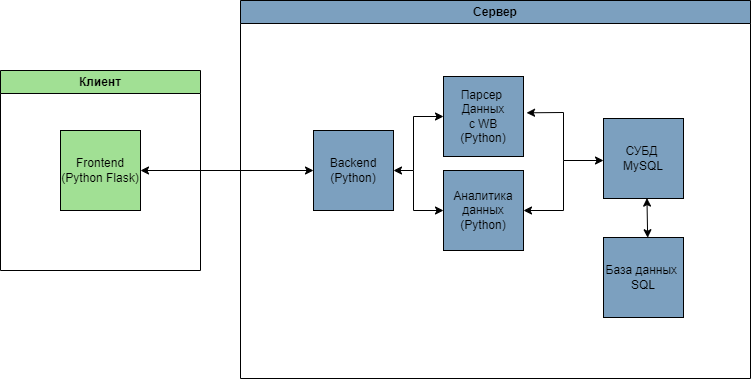

The diagram above was exported from draw.io. Its source (the exported page's mxGraphModel, read from the mxfile embedded in the PNG):
<mxGraphModel dx="1300" dy="1517" grid="1" gridSize="10" guides="1" tooltips="1" connect="1" arrows="1" fold="1" page="1" pageScale="1" pageWidth="1169" pageHeight="827" math="0" shadow="0">
  <root>
    <mxCell id="0" />
    <mxCell id="1" parent="0" />
    <mxCell id="816FujlYnqkeG5VLAG20-3" value="Парсер&amp;nbsp;&lt;br&gt;Данных&lt;br&gt;с WB&lt;br&gt;(Python)" style="whiteSpace=wrap;html=1;aspect=fixed;fillStyle=auto;fillColor=#7CA0BF;gradientColor=none;" vertex="1" parent="1">
      <mxGeometry x="683" y="-564" width="80" height="80" as="geometry" />
    </mxCell>
    <mxCell id="816FujlYnqkeG5VLAG20-4" value="Аналитика данных&lt;br&gt;(Python)" style="whiteSpace=wrap;html=1;aspect=fixed;fillStyle=auto;fillColor=#7CA0BF;gradientColor=none;" vertex="1" parent="1">
      <mxGeometry x="683" y="-470" width="80" height="80" as="geometry" />
    </mxCell>
    <mxCell id="816FujlYnqkeG5VLAG20-5" value="База данных&amp;nbsp;&lt;br&gt;SQL" style="whiteSpace=wrap;html=1;aspect=fixed;fillStyle=auto;fillColor=#7CA0BF;gradientColor=none;" vertex="1" parent="1">
      <mxGeometry x="843" y="-403" width="80" height="80" as="geometry" />
    </mxCell>
    <mxCell id="816FujlYnqkeG5VLAG20-6" value="СУБД&amp;nbsp;&lt;br&gt;MySQL" style="whiteSpace=wrap;html=1;aspect=fixed;fillStyle=auto;fillColor=#7CA0BF;gradientColor=none;" vertex="1" parent="1">
      <mxGeometry x="843" y="-522" width="80" height="80" as="geometry" />
    </mxCell>
    <mxCell id="816FujlYnqkeG5VLAG20-7" value="Backend&lt;br&gt;(Python)" style="whiteSpace=wrap;html=1;aspect=fixed;fillStyle=auto;fillColor=#7CA0BF;gradientColor=none;" vertex="1" parent="1">
      <mxGeometry x="553" y="-510" width="80" height="80" as="geometry" />
    </mxCell>
    <mxCell id="816FujlYnqkeG5VLAG20-8" value="" style="endArrow=classic;startArrow=classic;html=1;rounded=0;fontColor=default;entryX=0;entryY=0.5;entryDx=0;entryDy=0;exitX=1;exitY=0.5;exitDx=0;exitDy=0;" edge="1" parent="1" source="816FujlYnqkeG5VLAG20-7" target="816FujlYnqkeG5VLAG20-3">
      <mxGeometry width="50" height="50" relative="1" as="geometry">
        <mxPoint x="713" y="-460" as="sourcePoint" />
        <mxPoint x="763" y="-510" as="targetPoint" />
        <Array as="points">
          <mxPoint x="653" y="-470" />
          <mxPoint x="653" y="-524" />
        </Array>
      </mxGeometry>
    </mxCell>
    <mxCell id="816FujlYnqkeG5VLAG20-10" value="" style="endArrow=classic;html=1;rounded=0;fontColor=default;entryX=0;entryY=0.5;entryDx=0;entryDy=0;" edge="1" parent="1" target="816FujlYnqkeG5VLAG20-4">
      <mxGeometry width="50" height="50" relative="1" as="geometry">
        <mxPoint x="653" y="-470" as="sourcePoint" />
        <mxPoint x="703" y="-420" as="targetPoint" />
        <Array as="points">
          <mxPoint x="653" y="-430" />
        </Array>
      </mxGeometry>
    </mxCell>
    <mxCell id="816FujlYnqkeG5VLAG20-11" value="" style="endArrow=classic;startArrow=classic;html=1;rounded=0;fontColor=default;exitX=1.038;exitY=0.454;exitDx=0;exitDy=0;exitPerimeter=0;" edge="1" parent="1" source="816FujlYnqkeG5VLAG20-3">
      <mxGeometry width="50" height="50" relative="1" as="geometry">
        <mxPoint x="793" y="-430" as="sourcePoint" />
        <mxPoint x="843" y="-480" as="targetPoint" />
        <Array as="points">
          <mxPoint x="803" y="-528" />
          <mxPoint x="803" y="-480" />
        </Array>
      </mxGeometry>
    </mxCell>
    <mxCell id="816FujlYnqkeG5VLAG20-12" value="" style="endArrow=classic;html=1;rounded=0;fontColor=default;entryX=1;entryY=0.5;entryDx=0;entryDy=0;" edge="1" parent="1" target="816FujlYnqkeG5VLAG20-4">
      <mxGeometry width="50" height="50" relative="1" as="geometry">
        <mxPoint x="803" y="-480" as="sourcePoint" />
        <mxPoint x="853" y="-480" as="targetPoint" />
        <Array as="points">
          <mxPoint x="803" y="-430" />
        </Array>
      </mxGeometry>
    </mxCell>
    <mxCell id="816FujlYnqkeG5VLAG20-13" value="" style="endArrow=classic;startArrow=classic;html=1;rounded=0;fontColor=default;entryX=0.543;entryY=0.995;entryDx=0;entryDy=0;entryPerimeter=0;exitX=0.552;exitY=0.003;exitDx=0;exitDy=0;exitPerimeter=0;" edge="1" parent="1" source="816FujlYnqkeG5VLAG20-5" target="816FujlYnqkeG5VLAG20-6">
      <mxGeometry width="50" height="50" relative="1" as="geometry">
        <mxPoint x="863" y="-380" as="sourcePoint" />
        <mxPoint x="913" y="-430" as="targetPoint" />
      </mxGeometry>
    </mxCell>
    <mxCell id="816FujlYnqkeG5VLAG20-14" value="Сервер" style="swimlane;whiteSpace=wrap;html=1;labelBackgroundColor=none;fillStyle=auto;fontColor=default;fillColor=#7CA0BF;gradientColor=none;" vertex="1" parent="1">
      <mxGeometry x="480" y="-640" width="510" height="378" as="geometry" />
    </mxCell>
    <mxCell id="816FujlYnqkeG5VLAG20-16" value="" style="endArrow=classic;startArrow=classic;html=1;rounded=0;fontColor=default;entryX=0;entryY=0.5;entryDx=0;entryDy=0;exitX=1;exitY=0.5;exitDx=0;exitDy=0;" edge="1" parent="1" source="816FujlYnqkeG5VLAG20-19" target="816FujlYnqkeG5VLAG20-7">
      <mxGeometry width="50" height="50" relative="1" as="geometry">
        <mxPoint x="410" y="-470" as="sourcePoint" />
        <mxPoint x="550" y="-470" as="targetPoint" />
      </mxGeometry>
    </mxCell>
    <mxCell id="816FujlYnqkeG5VLAG20-18" value="Клиент" style="swimlane;whiteSpace=wrap;html=1;labelBackgroundColor=none;fillStyle=auto;fontColor=default;fillColor=#A1E094;gradientColor=none;" vertex="1" parent="1">
      <mxGeometry x="240" y="-570" width="200" height="200" as="geometry" />
    </mxCell>
    <mxCell id="816FujlYnqkeG5VLAG20-19" value="Frontend&lt;br&gt;(Python Flask)" style="whiteSpace=wrap;html=1;aspect=fixed;fillStyle=auto;fillColor=#A1E094;gradientColor=none;" vertex="1" parent="816FujlYnqkeG5VLAG20-18">
      <mxGeometry x="60" y="60" width="80" height="80" as="geometry" />
    </mxCell>
  </root>
</mxGraphModel>